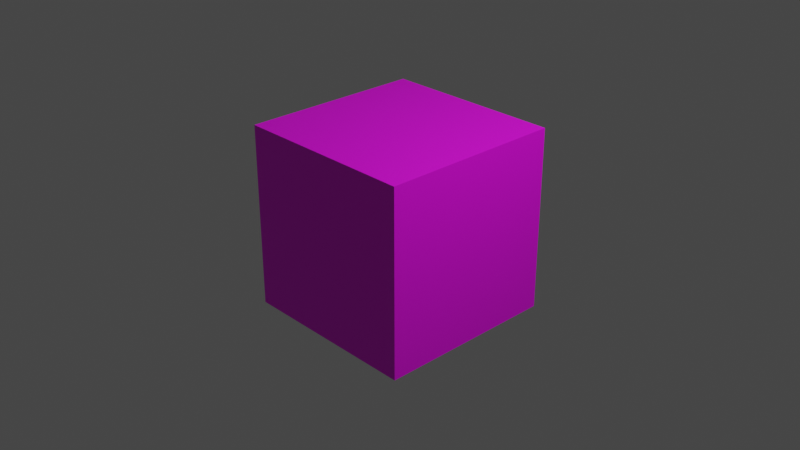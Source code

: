 # Source: green.blend  (saved by Blender 3.4.6; exported with 4.5.12 LTS)
import bpy
from mathutils import Matrix  # noqa: F401  (used for matrix-valued properties, if any)

bpy.ops.wm.read_factory_settings(use_empty=True)
scene = bpy.context.scene
scene.name = 'Scene'

# ---- collections
col_collection = bpy.data.collections.new('Collection'); scene.collection.children.link(col_collection)

# ---- images (referenced by path relative to the original .blend; pixels are not part of the script)
import os
ASSET_DIR = os.environ.get("B2B_ASSET_DIR", "")  # directory of the original .blend (textures are referenced by path, not embedded)
HERE = os.path.dirname(os.path.abspath(__file__))  # packed textures are extracted next to this script under _unpacked/

def load_image(name, relpath, width, height, colorspace="sRGB"):
    """Load a texture the original file referenced (path relative to the .blend, or extracted next to this script)."""
    p = next((c for c in (os.path.join(HERE, relpath), os.path.join(ASSET_DIR, relpath)) if relpath and os.path.exists(c)), "")
    if p:
        img = bpy.data.images.load(p, check_existing=True)
        img.name = name
    else:  # same state as the original file: an image datablock whose file is absent (Cycles renders it pink)
        img = bpy.data.images.new(name, width, height)
        img.source = "FILE"
        img.filepath = "//" + (relpath or name)
    img.colorspace_settings.name = colorspace
    return img
img_green_png = load_image('green.png', 'green.png', 1024, 1024, 'sRGB')

# ---- materials (node trees are filled in below, after node groups)
mat_material = bpy.data.materials.new('Material')
mat_material.alpha_threshold = 0.0
mat_material.use_transparent_shadow = False
mat_material.roughness = 0.5
mat_material.line_color = (0.0, 0.0, 0.0, 1.0)

# ---- material node trees
mat_material.use_nodes = True; mat_material.node_tree.nodes.clear()
_N = mat_material.node_tree.nodes; _L = mat_material.node_tree.links
n0 = _N.new('ShaderNodeOutputMaterial'); n0.name = 'Material Output'; n0.location = (300, 300)
n1 = _N.new('ShaderNodeBsdfPrincipled'); n1.name = 'Principled BSDF'; n1.location = (10, 300)
n1.distribution = 'GGX'
n1.subsurface_method = 'RANDOM_WALK_SKIN'
n1.inputs[3].default_value = 1.45
n1.inputs[20].default_value = 0.0
n1.inputs[27].default_value = (0.0, 0.0, 0.0, 1.0)
n1.inputs[28].default_value = 1.0
n2 = _N.new('ShaderNodeTexImage'); n2.name = 'Image Texture.001'; n2.location = (-326, -85)
n2.image = img_green_png
_L.new(n1.outputs[0], n0.inputs[0])
_L.new(n2.outputs[0], n1.inputs[0])
n0.is_active_output = True

# ---- world
world_world = bpy.data.worlds.new('World'); scene.world = world_world
world_world.use_nodes = True; world_world.node_tree.nodes.clear()
_N = world_world.node_tree.nodes; _L = world_world.node_tree.links
n0 = _N.new('ShaderNodeOutputWorld'); n0.name = 'World Output'; n0.location = (300, 300)
n1 = _N.new('ShaderNodeBackground'); n1.name = 'Background'; n1.location = (10, 300)
n1.inputs[0].default_value = (0.05088, 0.05088, 0.05088, 1.0)
_L.new(n1.outputs[0], n0.inputs[0])
n0.is_active_output = True
world_world.color = (0.05088, 0.05088, 0.05088)
world_world.use_sun_shadow = False
world_world.sun_shadow_jitter_overblur = 0.0

# ---- cameras
cam_camera = bpy.data.cameras.new('Camera')
cam_camera.clip_end = 100.0
cam_camera.ortho_scale = 7.314

# ---- lights
light_light = bpy.data.lights.new('Light', 'POINT')
light_light.transmission_factor = 0.0
light_light.energy = 1000.0
light_light.shadow_soft_size = 0.1
light_light.shadow_maximum_resolution = 0.006
light_light.use_absolute_resolution = True

# ---- meshes
me_cube = bpy.data.meshes.new('Cube')
me_cube.from_pydata([(1.0, 1.0, 1.0), (1.0, 1.0, -1.0), (1.0, -1.0, 1.0), (1.0, -1.0, -1.0), (-1.0, 1.0, 1.0), (-1.0, 1.0, -1.0), (-1.0, -1.0, 1.0), (-1.0, -1.0, -1.0)], [], [(0, 4, 6, 2), (3, 2, 6, 7), (7, 6, 4, 5), (5, 1, 3, 7), (1, 0, 2, 3), (5, 4, 0, 1)])
_uv = me_cube.uv_layers.new(name='UVMap')
_uv.uv.foreach_set('vector', [0.625, 0.5, 0.875, 0.5, 0.875, 0.75, 0.625, 0.75, 0.375, 0.75, 0.625, 0.75, 0.625, 1.0, 0.375, 1.0, 0.375, 0.0, 0.625, 0.0, 0.625, 0.25, 0.375, 0.25, 0.125, 0.5, 0.375, 0.5, 0.375, 0.75, 0.125, 0.75, 0.375, 0.5, 0.625, 0.5, 0.625, 0.75, 0.375, 0.75, 0.375, 0.25, 0.625, 0.25, 0.625, 0.5, 0.375, 0.5])
me_cube.materials.append(mat_material)
me_cube.use_mirror_vertex_groups = False
me_cube.update()

# ---- objects
ob_pube = bpy.data.objects.new('Pube', me_cube)
ob_might = bpy.data.objects.new('Might', light_light)
ob_bamera = bpy.data.objects.new('Bamera', cam_camera)

# ---- transforms, parenting, visibility, modifiers, constraints
ob_pube.location = (0.0, 0.0, 0.0)
ob_pube.lock_rotations_4d = False
ob_pube.empty_display_type = 'ARROWS'
ob_pube.lineart.crease_threshold = 0.0
ob_might.location = (4.076, 1.005, 5.904)
ob_might.rotation_euler = (0.6503, 0.05522, 1.866)
ob_might.lock_rotations_4d = False
ob_might.empty_display_type = 'ARROWS'
ob_might.color = (0.0, 0.0, 0.0, 0.0)
ob_might.lineart.crease_threshold = 0.0
ob_bamera.location = (7.359, -6.926, 4.958)
ob_bamera.rotation_euler = (1.109, 0.0, 0.8149)
ob_bamera.lock_rotations_4d = False
ob_bamera.empty_display_type = 'ARROWS'
ob_bamera.color = (0.0, 0.0, 0.0, 0.0)
ob_bamera.display_type = 'WIRE'
ob_bamera.lineart.crease_threshold = 0.0

# ---- collection membership
col_collection.objects.link(ob_pube)
col_collection.objects.link(ob_might)
col_collection.objects.link(ob_bamera)

# ---- scene / render settings (as saved in the file)
scene.camera = ob_bamera
scene.frame_start = 1; scene.frame_end = 250; scene.frame_set(1)
scene.render.engine = 'BLENDER_EEVEE_NEXT'
scene.cycles.sampling_pattern = 'TABULATED_SOBOL'
scene.cycles.use_light_tree = False
scene.view_settings.view_transform = 'Filmic'
bpy.context.view_layer.update()
